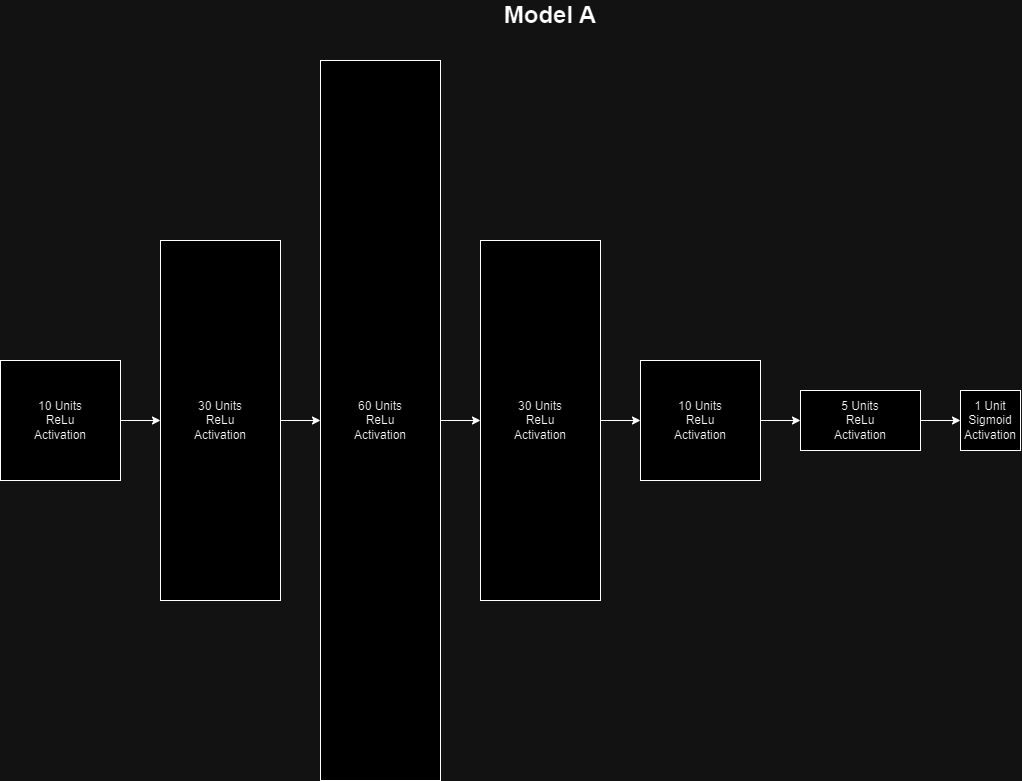

The diagram above was exported from draw.io. Its source (the exported page's mxGraphModel, read from the mxfile embedded in the PNG):
<mxGraphModel dx="791" dy="1918" grid="1" gridSize="10" guides="1" tooltips="1" connect="1" arrows="1" fold="1" page="1" pageScale="1" pageWidth="850" pageHeight="1100" math="0" shadow="0">
  <root>
    <mxCell id="0" />
    <mxCell id="1" parent="0" />
    <mxCell id="jDznW0VY2dUNBmbYyN1k-18" style="edgeStyle=orthogonalEdgeStyle;rounded=0;orthogonalLoop=1;jettySize=auto;html=1;exitX=1;exitY=0.5;exitDx=0;exitDy=0;entryX=0;entryY=0.5;entryDx=0;entryDy=0;" edge="1" parent="1" source="jDznW0VY2dUNBmbYyN1k-1" target="jDznW0VY2dUNBmbYyN1k-3">
      <mxGeometry relative="1" as="geometry" />
    </mxCell>
    <mxCell id="jDznW0VY2dUNBmbYyN1k-1" value="" style="rounded=0;whiteSpace=wrap;html=1;" vertex="1" parent="1">
      <mxGeometry x="40" y="340" width="120" height="120" as="geometry" />
    </mxCell>
    <mxCell id="jDznW0VY2dUNBmbYyN1k-19" style="edgeStyle=orthogonalEdgeStyle;rounded=0;orthogonalLoop=1;jettySize=auto;html=1;exitX=1;exitY=0.5;exitDx=0;exitDy=0;" edge="1" parent="1" source="jDznW0VY2dUNBmbYyN1k-3" target="jDznW0VY2dUNBmbYyN1k-4">
      <mxGeometry relative="1" as="geometry" />
    </mxCell>
    <mxCell id="jDznW0VY2dUNBmbYyN1k-3" value="" style="rounded=0;whiteSpace=wrap;html=1;" vertex="1" parent="1">
      <mxGeometry x="200" y="220" width="120" height="360" as="geometry" />
    </mxCell>
    <mxCell id="jDznW0VY2dUNBmbYyN1k-20" style="edgeStyle=orthogonalEdgeStyle;rounded=0;orthogonalLoop=1;jettySize=auto;html=1;entryX=0;entryY=0.5;entryDx=0;entryDy=0;" edge="1" parent="1" source="jDznW0VY2dUNBmbYyN1k-4" target="jDznW0VY2dUNBmbYyN1k-5">
      <mxGeometry relative="1" as="geometry" />
    </mxCell>
    <mxCell id="jDznW0VY2dUNBmbYyN1k-4" value="" style="rounded=0;whiteSpace=wrap;html=1;" vertex="1" parent="1">
      <mxGeometry x="360" y="40" width="120" height="720" as="geometry" />
    </mxCell>
    <mxCell id="jDznW0VY2dUNBmbYyN1k-21" style="edgeStyle=orthogonalEdgeStyle;rounded=0;orthogonalLoop=1;jettySize=auto;html=1;entryX=0;entryY=0.5;entryDx=0;entryDy=0;" edge="1" parent="1" source="jDznW0VY2dUNBmbYyN1k-5" target="jDznW0VY2dUNBmbYyN1k-6">
      <mxGeometry relative="1" as="geometry" />
    </mxCell>
    <mxCell id="jDznW0VY2dUNBmbYyN1k-5" value="" style="rounded=0;whiteSpace=wrap;html=1;" vertex="1" parent="1">
      <mxGeometry x="520" y="220" width="120" height="360" as="geometry" />
    </mxCell>
    <mxCell id="jDznW0VY2dUNBmbYyN1k-22" style="edgeStyle=orthogonalEdgeStyle;rounded=0;orthogonalLoop=1;jettySize=auto;html=1;entryX=0;entryY=0.5;entryDx=0;entryDy=0;" edge="1" parent="1" source="jDznW0VY2dUNBmbYyN1k-6" target="jDznW0VY2dUNBmbYyN1k-7">
      <mxGeometry relative="1" as="geometry" />
    </mxCell>
    <mxCell id="jDznW0VY2dUNBmbYyN1k-6" value="" style="rounded=0;whiteSpace=wrap;html=1;" vertex="1" parent="1">
      <mxGeometry x="680" y="340" width="120" height="120" as="geometry" />
    </mxCell>
    <mxCell id="jDznW0VY2dUNBmbYyN1k-23" style="edgeStyle=orthogonalEdgeStyle;rounded=0;orthogonalLoop=1;jettySize=auto;html=1;entryX=0;entryY=0.5;entryDx=0;entryDy=0;" edge="1" parent="1" source="jDznW0VY2dUNBmbYyN1k-7" target="jDznW0VY2dUNBmbYyN1k-15">
      <mxGeometry relative="1" as="geometry" />
    </mxCell>
    <mxCell id="jDznW0VY2dUNBmbYyN1k-7" value="" style="rounded=0;whiteSpace=wrap;html=1;" vertex="1" parent="1">
      <mxGeometry x="840" y="370" width="120" height="60" as="geometry" />
    </mxCell>
    <mxCell id="jDznW0VY2dUNBmbYyN1k-8" value="" style="whiteSpace=wrap;html=1;aspect=fixed;" vertex="1" parent="1">
      <mxGeometry x="1000" y="370" width="60" height="60" as="geometry" />
    </mxCell>
    <mxCell id="jDznW0VY2dUNBmbYyN1k-9" value="10 Units&lt;div&gt;ReLu Activation&lt;/div&gt;" style="text;strokeColor=none;align=center;fillColor=none;html=1;verticalAlign=middle;whiteSpace=wrap;rounded=0;" vertex="1" parent="1">
      <mxGeometry x="70" y="385" width="60" height="30" as="geometry" />
    </mxCell>
    <mxCell id="jDznW0VY2dUNBmbYyN1k-10" value="30 Units&lt;div&gt;ReLu Activation&lt;/div&gt;" style="text;strokeColor=none;align=center;fillColor=none;html=1;verticalAlign=middle;whiteSpace=wrap;rounded=0;" vertex="1" parent="1">
      <mxGeometry x="230" y="385" width="60" height="30" as="geometry" />
    </mxCell>
    <mxCell id="jDznW0VY2dUNBmbYyN1k-11" value="60 Units&lt;div&gt;ReLu Activation&lt;/div&gt;" style="text;strokeColor=none;align=center;fillColor=none;html=1;verticalAlign=middle;whiteSpace=wrap;rounded=0;" vertex="1" parent="1">
      <mxGeometry x="390" y="385" width="60" height="30" as="geometry" />
    </mxCell>
    <mxCell id="jDznW0VY2dUNBmbYyN1k-12" value="30 Units&lt;div&gt;ReLu Activation&lt;/div&gt;" style="text;strokeColor=none;align=center;fillColor=none;html=1;verticalAlign=middle;whiteSpace=wrap;rounded=0;" vertex="1" parent="1">
      <mxGeometry x="550" y="385" width="60" height="30" as="geometry" />
    </mxCell>
    <mxCell id="jDznW0VY2dUNBmbYyN1k-13" value="10 Units&lt;div&gt;ReLu Activation&lt;/div&gt;" style="text;strokeColor=none;align=center;fillColor=none;html=1;verticalAlign=middle;whiteSpace=wrap;rounded=0;" vertex="1" parent="1">
      <mxGeometry x="710" y="385" width="60" height="30" as="geometry" />
    </mxCell>
    <mxCell id="jDznW0VY2dUNBmbYyN1k-14" value="5 Units&lt;div&gt;ReLu Activation&lt;/div&gt;" style="text;strokeColor=none;align=center;fillColor=none;html=1;verticalAlign=middle;whiteSpace=wrap;rounded=0;" vertex="1" parent="1">
      <mxGeometry x="870" y="385" width="60" height="30" as="geometry" />
    </mxCell>
    <mxCell id="jDznW0VY2dUNBmbYyN1k-15" value="1 Unit&lt;div&gt;Sigmoid Activation&lt;/div&gt;" style="text;strokeColor=none;align=center;fillColor=none;html=1;verticalAlign=middle;whiteSpace=wrap;rounded=0;" vertex="1" parent="1">
      <mxGeometry x="1000" y="385" width="60" height="30" as="geometry" />
    </mxCell>
    <mxCell id="jDznW0VY2dUNBmbYyN1k-16" value="&lt;font style=&quot;font-size: 24px;&quot;&gt;&lt;b&gt;Model A&lt;/b&gt;&lt;/font&gt;" style="text;strokeColor=none;align=center;fillColor=none;html=1;verticalAlign=middle;whiteSpace=wrap;rounded=0;" vertex="1" parent="1">
      <mxGeometry x="425" y="-20" width="330" height="30" as="geometry" />
    </mxCell>
  </root>
</mxGraphModel>